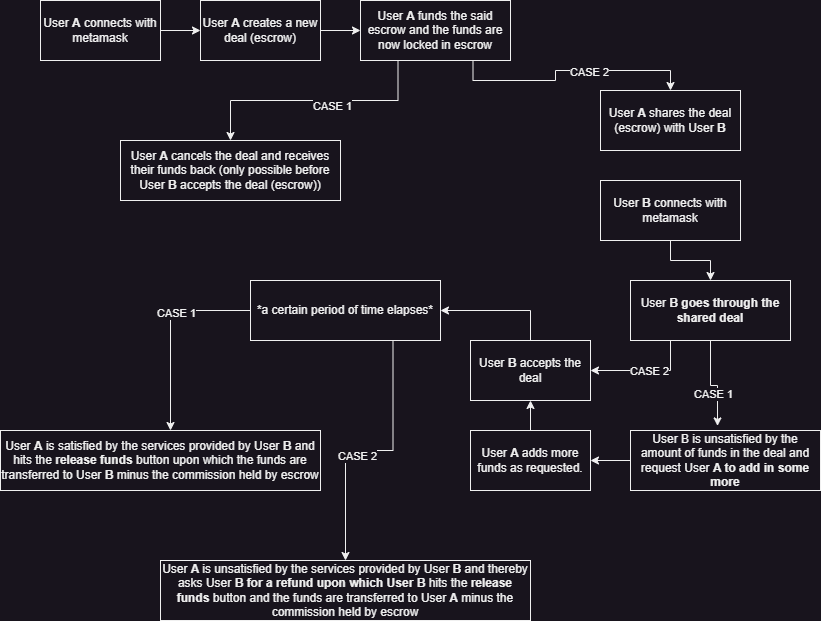

The diagram above was exported from draw.io. Its source (the exported page's mxGraphModel, read from the mxfile embedded in the PNG):
<mxGraphModel dx="1032" dy="535" grid="1" gridSize="10" guides="1" tooltips="1" connect="1" arrows="1" fold="1" page="1" pageScale="1" pageWidth="850" pageHeight="1100" math="0" shadow="0">
  <root>
    <mxCell id="0" />
    <mxCell id="1" parent="0" />
    <mxCell id="qEqKLMH1opXTz5CHysi6-4" style="edgeStyle=orthogonalEdgeStyle;rounded=0;orthogonalLoop=1;jettySize=auto;html=1;exitX=1;exitY=0.5;exitDx=0;exitDy=0;entryX=0;entryY=0.5;entryDx=0;entryDy=0;" edge="1" parent="1" source="qEqKLMH1opXTz5CHysi6-1" target="qEqKLMH1opXTz5CHysi6-2">
      <mxGeometry relative="1" as="geometry" />
    </mxCell>
    <mxCell id="qEqKLMH1opXTz5CHysi6-1" value="User &lt;b&gt;A&lt;/b&gt; connects with metamask" style="rounded=0;whiteSpace=wrap;html=1;" vertex="1" parent="1">
      <mxGeometry x="60" y="40" width="120" height="60" as="geometry" />
    </mxCell>
    <mxCell id="qEqKLMH1opXTz5CHysi6-5" style="edgeStyle=orthogonalEdgeStyle;rounded=0;orthogonalLoop=1;jettySize=auto;html=1;exitX=1;exitY=0.5;exitDx=0;exitDy=0;entryX=0;entryY=0.5;entryDx=0;entryDy=0;" edge="1" parent="1" source="qEqKLMH1opXTz5CHysi6-2" target="qEqKLMH1opXTz5CHysi6-3">
      <mxGeometry relative="1" as="geometry" />
    </mxCell>
    <mxCell id="qEqKLMH1opXTz5CHysi6-2" value="User &lt;b&gt;A &lt;/b&gt;creates a new deal (escrow)" style="rounded=0;whiteSpace=wrap;html=1;" vertex="1" parent="1">
      <mxGeometry x="220" y="40" width="120" height="60" as="geometry" />
    </mxCell>
    <mxCell id="qEqKLMH1opXTz5CHysi6-7" style="edgeStyle=orthogonalEdgeStyle;rounded=0;orthogonalLoop=1;jettySize=auto;html=1;exitX=0.25;exitY=1;exitDx=0;exitDy=0;" edge="1" parent="1" source="qEqKLMH1opXTz5CHysi6-3" target="qEqKLMH1opXTz5CHysi6-8">
      <mxGeometry relative="1" as="geometry">
        <mxPoint x="200" y="210" as="targetPoint" />
      </mxGeometry>
    </mxCell>
    <mxCell id="qEqKLMH1opXTz5CHysi6-26" value="CASE 1" style="edgeLabel;html=1;align=center;verticalAlign=middle;resizable=0;points=[];" vertex="1" connectable="0" parent="qEqKLMH1opXTz5CHysi6-7">
      <mxGeometry x="-0.1446" y="5" relative="1" as="geometry">
        <mxPoint as="offset" />
      </mxGeometry>
    </mxCell>
    <mxCell id="qEqKLMH1opXTz5CHysi6-9" style="edgeStyle=orthogonalEdgeStyle;rounded=0;orthogonalLoop=1;jettySize=auto;html=1;exitX=0.75;exitY=1;exitDx=0;exitDy=0;" edge="1" parent="1" source="qEqKLMH1opXTz5CHysi6-3" target="qEqKLMH1opXTz5CHysi6-10">
      <mxGeometry relative="1" as="geometry">
        <mxPoint x="680" y="160" as="targetPoint" />
      </mxGeometry>
    </mxCell>
    <mxCell id="qEqKLMH1opXTz5CHysi6-27" value="CASE 2" style="edgeLabel;html=1;align=center;verticalAlign=middle;resizable=0;points=[];" vertex="1" connectable="0" parent="qEqKLMH1opXTz5CHysi6-9">
      <mxGeometry x="0.1824" y="-1" relative="1" as="geometry">
        <mxPoint as="offset" />
      </mxGeometry>
    </mxCell>
    <mxCell id="qEqKLMH1opXTz5CHysi6-3" value="User &lt;b&gt;A &lt;/b&gt;funds the said escrow and the funds are now locked in escrow" style="rounded=0;whiteSpace=wrap;html=1;" vertex="1" parent="1">
      <mxGeometry x="380" y="40" width="150" height="60" as="geometry" />
    </mxCell>
    <mxCell id="qEqKLMH1opXTz5CHysi6-8" value="User &lt;b&gt;A &lt;/b&gt;cancels the deal and receives their funds back (only possible before User &lt;b&gt;B&lt;/b&gt; accepts the deal (escrow))" style="rounded=0;whiteSpace=wrap;html=1;" vertex="1" parent="1">
      <mxGeometry x="140" y="180" width="220" height="60" as="geometry" />
    </mxCell>
    <mxCell id="qEqKLMH1opXTz5CHysi6-10" value="User &lt;b&gt;A &lt;/b&gt;shares the deal (escrow) with User &lt;b&gt;B&lt;/b&gt;" style="rounded=0;whiteSpace=wrap;html=1;" vertex="1" parent="1">
      <mxGeometry x="620" y="130" width="140" height="60" as="geometry" />
    </mxCell>
    <mxCell id="qEqKLMH1opXTz5CHysi6-32" style="edgeStyle=orthogonalEdgeStyle;rounded=0;orthogonalLoop=1;jettySize=auto;html=1;exitX=0.5;exitY=1;exitDx=0;exitDy=0;entryX=0.458;entryY=-0.076;entryDx=0;entryDy=0;entryPerimeter=0;" edge="1" parent="1" source="qEqKLMH1opXTz5CHysi6-12" target="qEqKLMH1opXTz5CHysi6-30">
      <mxGeometry relative="1" as="geometry" />
    </mxCell>
    <mxCell id="qEqKLMH1opXTz5CHysi6-33" value="CASE 1" style="edgeLabel;html=1;align=center;verticalAlign=middle;resizable=0;points=[];" vertex="1" connectable="0" parent="qEqKLMH1opXTz5CHysi6-32">
      <mxGeometry x="0.2911" y="-5" relative="1" as="geometry">
        <mxPoint as="offset" />
      </mxGeometry>
    </mxCell>
    <mxCell id="qEqKLMH1opXTz5CHysi6-34" style="edgeStyle=orthogonalEdgeStyle;rounded=0;orthogonalLoop=1;jettySize=auto;html=1;exitX=0.25;exitY=1;exitDx=0;exitDy=0;entryX=1;entryY=0.5;entryDx=0;entryDy=0;" edge="1" parent="1" source="qEqKLMH1opXTz5CHysi6-12" target="qEqKLMH1opXTz5CHysi6-31">
      <mxGeometry relative="1" as="geometry" />
    </mxCell>
    <mxCell id="qEqKLMH1opXTz5CHysi6-35" value="CASE 2" style="edgeLabel;html=1;align=center;verticalAlign=middle;resizable=0;points=[];" vertex="1" connectable="0" parent="qEqKLMH1opXTz5CHysi6-34">
      <mxGeometry x="-0.0506" relative="1" as="geometry">
        <mxPoint as="offset" />
      </mxGeometry>
    </mxCell>
    <mxCell id="qEqKLMH1opXTz5CHysi6-12" value="User &lt;b&gt;B goes through the shared deal&lt;/b&gt;" style="rounded=0;whiteSpace=wrap;html=1;" vertex="1" parent="1">
      <mxGeometry x="650" y="320" width="160" height="60" as="geometry" />
    </mxCell>
    <mxCell id="qEqKLMH1opXTz5CHysi6-15" style="edgeStyle=orthogonalEdgeStyle;rounded=0;orthogonalLoop=1;jettySize=auto;html=1;exitX=0;exitY=0.5;exitDx=0;exitDy=0;" edge="1" parent="1" source="qEqKLMH1opXTz5CHysi6-14" target="qEqKLMH1opXTz5CHysi6-16">
      <mxGeometry relative="1" as="geometry">
        <mxPoint x="400" y="400" as="targetPoint" />
        <Array as="points">
          <mxPoint x="190" y="350" />
        </Array>
      </mxGeometry>
    </mxCell>
    <mxCell id="qEqKLMH1opXTz5CHysi6-19" value="CASE 1" style="edgeLabel;html=1;align=center;verticalAlign=middle;resizable=0;points=[];" vertex="1" connectable="0" parent="qEqKLMH1opXTz5CHysi6-15">
      <mxGeometry x="-0.2503" y="2" relative="1" as="geometry">
        <mxPoint as="offset" />
      </mxGeometry>
    </mxCell>
    <mxCell id="qEqKLMH1opXTz5CHysi6-17" style="edgeStyle=orthogonalEdgeStyle;rounded=0;orthogonalLoop=1;jettySize=auto;html=1;exitX=0.75;exitY=1;exitDx=0;exitDy=0;" edge="1" parent="1" source="qEqKLMH1opXTz5CHysi6-14" target="qEqKLMH1opXTz5CHysi6-18">
      <mxGeometry relative="1" as="geometry">
        <mxPoint x="600" y="360" as="targetPoint" />
      </mxGeometry>
    </mxCell>
    <mxCell id="qEqKLMH1opXTz5CHysi6-20" value="CASE 2" style="edgeLabel;html=1;align=center;verticalAlign=middle;resizable=0;points=[];" vertex="1" connectable="0" parent="qEqKLMH1opXTz5CHysi6-17">
      <mxGeometry x="0.0919" y="5" relative="1" as="geometry">
        <mxPoint as="offset" />
      </mxGeometry>
    </mxCell>
    <mxCell id="qEqKLMH1opXTz5CHysi6-14" value="*a certain period of time elapses*" style="rounded=0;whiteSpace=wrap;html=1;" vertex="1" parent="1">
      <mxGeometry x="270" y="320" width="190" height="60" as="geometry" />
    </mxCell>
    <mxCell id="qEqKLMH1opXTz5CHysi6-16" value="User &lt;b&gt;A&lt;/b&gt;&amp;nbsp;is satisfied by the services provided by User &lt;b&gt;B&lt;/b&gt;&amp;nbsp;and hits the &lt;b&gt;release funds&lt;/b&gt; button upon which the funds are transferred to User &lt;b&gt;B&lt;/b&gt;&amp;nbsp;minus the commission held by escrow" style="rounded=0;whiteSpace=wrap;html=1;" vertex="1" parent="1">
      <mxGeometry x="20" y="470" width="320" height="60" as="geometry" />
    </mxCell>
    <mxCell id="qEqKLMH1opXTz5CHysi6-18" value="User &lt;b&gt;A &lt;/b&gt;is&amp;nbsp;unsatisfied by the services provided by User &lt;b&gt;B &lt;/b&gt;and thereby asks User &lt;b&gt;B for a refund upon which User B &lt;/b&gt;hits the &lt;b&gt;release funds&lt;/b&gt; button and the funds are transferred to User &lt;b&gt;A &lt;/b&gt;minus the commission held by escrow" style="rounded=0;whiteSpace=wrap;html=1;" vertex="1" parent="1">
      <mxGeometry x="180" y="600" width="370" height="60" as="geometry" />
    </mxCell>
    <mxCell id="qEqKLMH1opXTz5CHysi6-24" style="edgeStyle=orthogonalEdgeStyle;rounded=0;orthogonalLoop=1;jettySize=auto;html=1;exitX=0.5;exitY=1;exitDx=0;exitDy=0;entryX=0.5;entryY=0;entryDx=0;entryDy=0;" edge="1" parent="1" source="qEqKLMH1opXTz5CHysi6-23" target="qEqKLMH1opXTz5CHysi6-12">
      <mxGeometry relative="1" as="geometry" />
    </mxCell>
    <mxCell id="qEqKLMH1opXTz5CHysi6-23" value="User &lt;b&gt;B&lt;/b&gt; connects with metamask" style="rounded=0;whiteSpace=wrap;html=1;" vertex="1" parent="1">
      <mxGeometry x="620" y="220" width="140" height="60" as="geometry" />
    </mxCell>
    <mxCell id="qEqKLMH1opXTz5CHysi6-36" style="edgeStyle=orthogonalEdgeStyle;rounded=0;orthogonalLoop=1;jettySize=auto;html=1;exitX=0;exitY=0.5;exitDx=0;exitDy=0;" edge="1" parent="1" source="qEqKLMH1opXTz5CHysi6-30" target="qEqKLMH1opXTz5CHysi6-37">
      <mxGeometry relative="1" as="geometry">
        <mxPoint x="580" y="500" as="targetPoint" />
      </mxGeometry>
    </mxCell>
    <mxCell id="qEqKLMH1opXTz5CHysi6-30" value="User B is unsatisfied by the amount of funds in the deal and request User &lt;b&gt;A to add in some more&lt;/b&gt;" style="rounded=0;whiteSpace=wrap;html=1;" vertex="1" parent="1">
      <mxGeometry x="650" y="470" width="190" height="60" as="geometry" />
    </mxCell>
    <mxCell id="qEqKLMH1opXTz5CHysi6-39" style="edgeStyle=orthogonalEdgeStyle;rounded=0;orthogonalLoop=1;jettySize=auto;html=1;exitX=0.5;exitY=0;exitDx=0;exitDy=0;entryX=1;entryY=0.5;entryDx=0;entryDy=0;" edge="1" parent="1" source="qEqKLMH1opXTz5CHysi6-31" target="qEqKLMH1opXTz5CHysi6-14">
      <mxGeometry relative="1" as="geometry" />
    </mxCell>
    <mxCell id="qEqKLMH1opXTz5CHysi6-31" value="User &lt;b&gt;B &lt;/b&gt;accepts the deal" style="rounded=0;whiteSpace=wrap;html=1;" vertex="1" parent="1">
      <mxGeometry x="490" y="380" width="120" height="60" as="geometry" />
    </mxCell>
    <mxCell id="qEqKLMH1opXTz5CHysi6-38" style="edgeStyle=orthogonalEdgeStyle;rounded=0;orthogonalLoop=1;jettySize=auto;html=1;exitX=0.5;exitY=0;exitDx=0;exitDy=0;entryX=0.5;entryY=1;entryDx=0;entryDy=0;" edge="1" parent="1" source="qEqKLMH1opXTz5CHysi6-37" target="qEqKLMH1opXTz5CHysi6-31">
      <mxGeometry relative="1" as="geometry" />
    </mxCell>
    <mxCell id="qEqKLMH1opXTz5CHysi6-37" value="User &lt;b&gt;A &lt;/b&gt;adds more funds as requested." style="rounded=0;whiteSpace=wrap;html=1;" vertex="1" parent="1">
      <mxGeometry x="490" y="470" width="120" height="60" as="geometry" />
    </mxCell>
  </root>
</mxGraphModel>